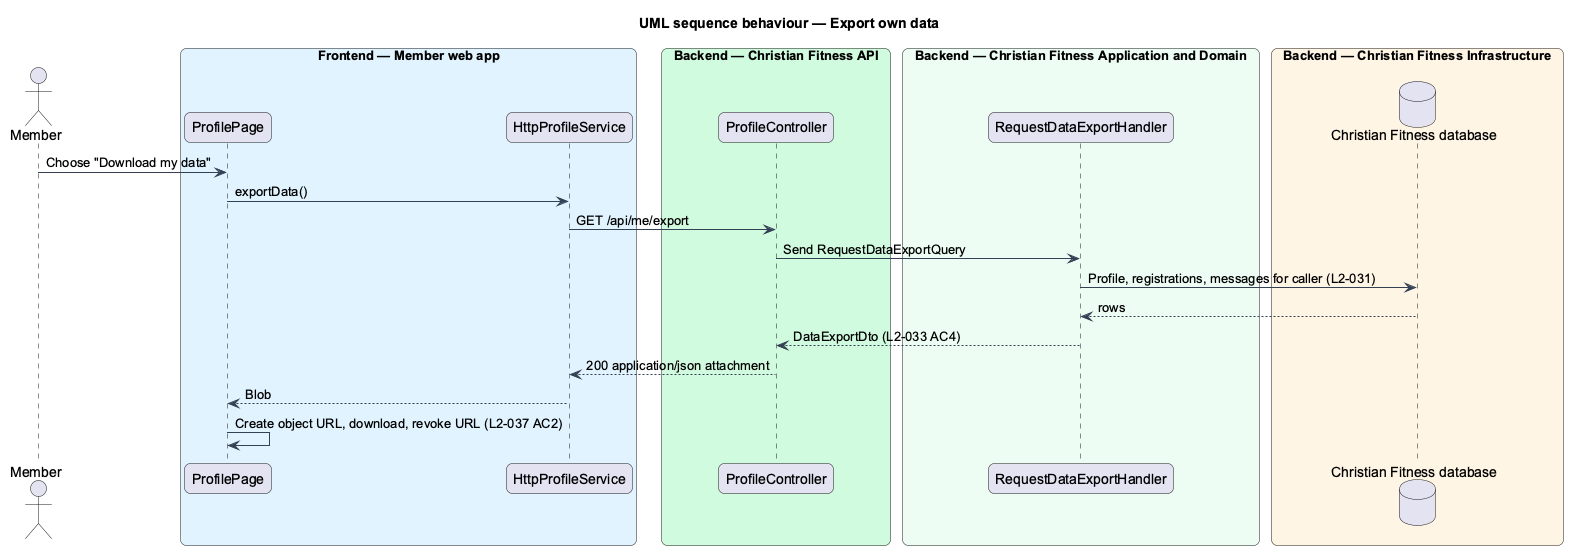

The diagram above was rendered by PlantUML. Its source (embedded in the PNG):
@startuml
title UML sequence behaviour — Export own data
skinparam backgroundColor #FFFFFF
skinparam shadowing false
skinparam roundcorner 12
skinparam defaultFontName Arial
skinparam ArrowColor #344054
skinparam rectangle {
  BorderColor #344054
  FontColor #101828
}
skinparam package {
  BorderColor #667085
  FontColor #101828
  BackgroundColor #F9FAFB
}
actor "Member" as actor
box "Frontend — Member web app" #E0F2FE
  participant "ProfilePage" as page
  participant "HttpProfileService" as http
end box
box "Backend — Christian Fitness API" #D1FADF
  participant "ProfileController" as ctrl
end box
box "Backend — Christian Fitness Application and Domain" #ECFDF3
  participant "RequestDataExportHandler" as h
end box
box "Backend — Christian Fitness Infrastructure" #FFF4E5
  database "Christian Fitness database" as db
end box
actor -> page : Choose "Download my data"
page -> http : exportData()
http -> ctrl : GET /api/me/export
ctrl -> h : Send RequestDataExportQuery
h -> db : Profile, registrations, messages for caller (L2-031)
db --> h : rows
h --> ctrl : DataExportDto (L2-033 AC4)
ctrl --> http : 200 application/json attachment
http --> page : Blob
page -> page : Create object URL, download, revoke URL (L2-037 AC2)
@enduml